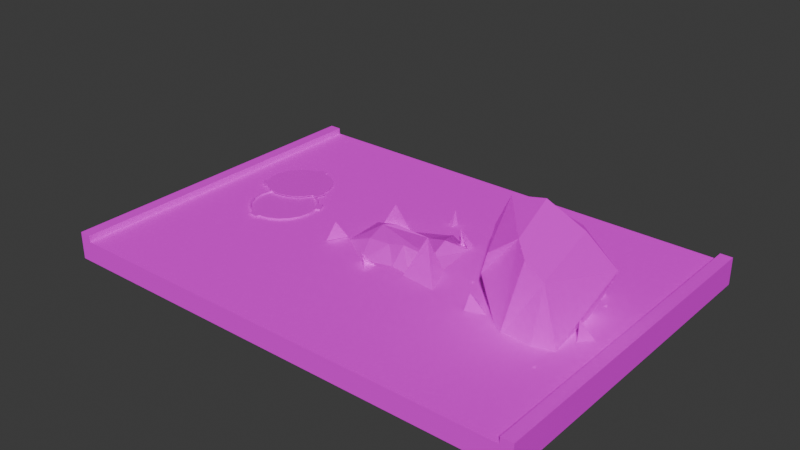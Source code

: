# Source: 4.blend  (saved by Blender 4.0.36; exported with 4.5.12 LTS)
import bpy
from mathutils import Matrix  # noqa: F401  (used for matrix-valued properties, if any)

bpy.ops.wm.read_factory_settings(use_empty=True)
scene = bpy.context.scene
scene.name = 'Scene'

# ---- collections
col_road = bpy.data.collections.new('road'); scene.collection.children.link(col_road)
col_big = bpy.data.collections.new('big'); scene.collection.children.link(col_big)
col_litle = bpy.data.collections.new('litle'); scene.collection.children.link(col_litle)

# ---- images (referenced by path relative to the original .blend; pixels are not part of the script)
import os
ASSET_DIR = os.environ.get("B2B_ASSET_DIR", "")  # directory of the original .blend (textures are referenced by path, not embedded)
HERE = os.path.dirname(os.path.abspath(__file__))  # packed textures are extracted next to this script under _unpacked/

def load_image(name, relpath, width, height, colorspace="sRGB"):
    """Load a texture the original file referenced (path relative to the .blend, or extracted next to this script)."""
    p = next((c for c in (os.path.join(HERE, relpath), os.path.join(ASSET_DIR, relpath)) if relpath and os.path.exists(c)), "")
    if p:
        img = bpy.data.images.load(p, check_existing=True)
        img.name = name
    else:  # same state as the original file: an image datablock whose file is absent (Cycles renders it pink)
        img = bpy.data.images.new(name, width, height)
        img.source = "FILE"
        img.filepath = "//" + (relpath or name)
    img.colorspace_settings.name = colorspace
    return img
img_rd1_png_001 = load_image('rd1.png.001', 'rd1.png', 1024, 1024, 'sRGB')
img_rd2_png_001 = load_image('rd2.png.001', 'rd2.png', 1024, 1024, 'sRGB')
img_rk_png = load_image('rk.png', 'rk.png', 1024, 1024, 'sRGB')
img_lk_png = load_image('lk.png', 'lk.png', 1024, 1024, 'sRGB')
img_black_png = load_image('black.png', 'black.png', 1024, 1024, 'sRGB')
img_lava_jpg = load_image('lava.jpg', 'lava.jpg', 1024, 1024, 'sRGB')

# ---- materials (node trees are filled in below, after node groups)
mat_material_001 = bpy.data.materials.new('Material.001')
mat_material_001.use_transparent_shadow = False
mat_material_001.roughness = 1.0
mat_material_004 = bpy.data.materials.new('Material.004')
mat_material_004.use_transparent_shadow = False
mat_material = bpy.data.materials.new('Material')
mat_material.use_transparent_shadow = False
mat_material_002 = bpy.data.materials.new('Material.002')
mat_material_002.use_transparent_shadow = False
mat_material_003 = bpy.data.materials.new('Material.003')
mat_material_003.use_transparent_shadow = False
mat_material_010 = bpy.data.materials.new('Material.010')
mat_material_010.use_transparent_shadow = False

# ---- material node trees
mat_material_001.use_nodes = True; mat_material_001.node_tree.nodes.clear()
_N = mat_material_001.node_tree.nodes; _L = mat_material_001.node_tree.links
n0 = _N.new('ShaderNodeBsdfPrincipled'); n0.name = 'Principled BSDF'; n0.location = (0, 300)
n0.inputs[2].default_value = 1.0
n0.inputs[3].default_value = 1.45
n0.inputs[13].default_value = 0.0
n1 = _N.new('ShaderNodeOutputMaterial'); n1.name = 'Material Output'; n1.location = (280, 300)
n2 = _N.new('ShaderNodeTexImage'); n2.name = 'Image Texture'; n2.location = (-336, 302)
n2.image = img_rd1_png_001
_L.new(n0.outputs[0], n1.inputs[0])
_L.new(n2.outputs[0], n0.inputs[0])
n1.is_active_output = True
mat_material_004.use_nodes = True; mat_material_004.node_tree.nodes.clear()
_N = mat_material_004.node_tree.nodes; _L = mat_material_004.node_tree.links
n0 = _N.new('ShaderNodeBsdfPrincipled'); n0.name = 'Principled BSDF'; n0.location = (10, 300)
n0.inputs[3].default_value = 1.45
n1 = _N.new('ShaderNodeOutputMaterial'); n1.name = 'Material Output'; n1.location = (300, 300)
n2 = _N.new('ShaderNodeTexImage'); n2.name = 'Image Texture'; n2.location = (-291, 279)
n2.image = img_rd2_png_001
_L.new(n0.outputs[0], n1.inputs[0])
_L.new(n2.outputs[0], n0.inputs[0])
n1.is_active_output = True
mat_material.use_nodes = True; mat_material.node_tree.nodes.clear()
_N = mat_material.node_tree.nodes; _L = mat_material.node_tree.links
n0 = _N.new('ShaderNodeOutputMaterial'); n0.name = 'Material Output'; n0.location = (300, 300)
n1 = _N.new('ShaderNodeBsdfPrincipled'); n1.name = 'Principled BSDF'; n1.location = (-48, 290)
n1.inputs[1].default_value = 0.7136
n1.inputs[2].default_value = 1.0
n1.inputs[3].default_value = 1.0
n2 = _N.new('ShaderNodeTexImage'); n2.name = 'Image Texture'; n2.location = (-371, 271)
n2.image = img_rk_png
_L.new(n1.outputs[0], n0.inputs[0])
_L.new(n2.outputs[0], n1.inputs[0])
n0.is_active_output = True
mat_material_002.use_nodes = True; mat_material_002.node_tree.nodes.clear()
_N = mat_material_002.node_tree.nodes; _L = mat_material_002.node_tree.links
n0 = _N.new('ShaderNodeBsdfPrincipled'); n0.name = 'Principled BSDF'; n0.location = (10, 300)
n0.inputs[3].default_value = 1.45
n1 = _N.new('ShaderNodeOutputMaterial'); n1.name = 'Material Output'; n1.location = (300, 300)
n2 = _N.new('ShaderNodeTexImage'); n2.name = 'Image Texture'; n2.location = (-296, 276)
n2.image = img_lk_png
_L.new(n0.outputs[0], n1.inputs[0])
_L.new(n2.outputs[0], n0.inputs[0])
n1.is_active_output = True
mat_material_003.use_nodes = True; mat_material_003.node_tree.nodes.clear()
_N = mat_material_003.node_tree.nodes; _L = mat_material_003.node_tree.links
n0 = _N.new('ShaderNodeBsdfPrincipled'); n0.name = 'Principled BSDF'; n0.location = (10, 300)
n0.inputs[3].default_value = 1.45
n1 = _N.new('ShaderNodeOutputMaterial'); n1.name = 'Material Output'; n1.location = (300, 300)
n2 = _N.new('ShaderNodeTexImage'); n2.name = 'Image Texture'; n2.location = (-318, 275)
n2.image = img_black_png
_L.new(n0.outputs[0], n1.inputs[0])
_L.new(n2.outputs[0], n0.inputs[0])
n1.is_active_output = True
mat_material_010.use_nodes = True; mat_material_010.node_tree.nodes.clear()
_N = mat_material_010.node_tree.nodes; _L = mat_material_010.node_tree.links
n0 = _N.new('ShaderNodeBsdfPrincipled'); n0.name = 'Principled BSDF'; n0.location = (10, 300)
n0.inputs[3].default_value = 1.45
n1 = _N.new('ShaderNodeOutputMaterial'); n1.name = 'Material Output'; n1.location = (300, 300)
n2 = _N.new('ShaderNodeTexImage'); n2.name = 'Image Texture.001'; n2.location = (-310, 271)
n2.image = img_lava_jpg
_L.new(n0.outputs[0], n1.inputs[0])
_L.new(n2.outputs[0], n0.inputs[0])
n1.is_active_output = True

# ---- world
world_world = bpy.data.worlds.new('World'); scene.world = world_world
world_world.use_nodes = True; world_world.node_tree.nodes.clear()
_N = world_world.node_tree.nodes; _L = world_world.node_tree.links
n0 = _N.new('ShaderNodeOutputWorld'); n0.name = 'World Output'; n0.location = (300, 300)
n1 = _N.new('ShaderNodeBackground'); n1.name = 'Background'; n1.location = (10, 300)
n1.inputs[0].default_value = (0.05088, 0.05088, 0.05088, 1.0)
_L.new(n1.outputs[0], n0.inputs[0])
n0.is_active_output = True
world_world.color = (0.05088, 0.05088, 0.05088)
world_world.use_sun_shadow = False
world_world.sun_shadow_jitter_overblur = 0.0

# ---- meshes
me_cube_001 = bpy.data.meshes.new('Cube.001')
me_cube_001.from_pydata([(-6.772, -0.4762, 5.0), (-6.772, 0.1429, 5.0), (6.772, -0.4762, 5.0), (6.772, 0.1429, 5.0), (-7.13, -0.4762, 5.0), (-7.13, 0.1429, 5.0), (7.13, -0.4762, 5.0), (7.13, 0.1429, 5.0), (6.772, 0.3333, 5.0), (7.13, 0.3333, 5.0), (-6.772, 0.3333, 5.0), (-7.13, 0.3333, 5.0), (-6.772, -0.4762, -5.0), (-6.772, 0.1429, -5.0), (6.772, -0.4762, -5.0), (6.772, 0.1429, -5.0), (-7.13, -0.4762, -5.0), (-7.13, 0.1429, -5.0), (7.13, -0.4762, -5.0), (7.13, 0.1429, -5.0), (6.772, 0.3333, -5.0), (7.13, 0.3333, -5.0), (-6.772, 0.3333, -5.0), (-7.13, 0.3333, -5.0)], [], [(3, 7, 6, 2), (2, 0, 1, 3), (0, 4, 5, 1), (3, 8, 9, 7), (5, 11, 10, 1), (15, 14, 18, 19), (14, 15, 13, 12), (12, 13, 17, 16), (15, 19, 21, 20), (17, 13, 22, 23), (11, 5, 17, 23), (4, 0, 12, 16), (6, 7, 19, 18), (8, 3, 15, 20), (10, 11, 23, 22), (5, 4, 16, 17), (3, 1, 13, 15), (0, 2, 14, 12), (7, 9, 21, 19), (9, 8, 20, 21), (2, 6, 18, 14), (1, 10, 22, 13)])
me_cube_001.polygons.foreach_set('material_index', [1, 1, 1, 1, 1, 1, 1, 1, 1, 1, 1, 1, 1, 1, 1, 1, 0, 1, 1, 1, 1, 1])
_uv = me_cube_001.uv_layers.new(name='UVMap')
_uv.uv.foreach_set('vector', [0.7373, 0.5107, 0.7499, 0.5107, 0.7499, 0.4672, 0.7373, 0.4672, 0.7373, 0.4672, 0.2627, 0.4672, 0.2627, 0.5107, 0.7373, 0.5107, 0.2627, 0.4672, 0.2501, 0.4672, 0.2501, 0.5107, 0.2627, 0.5107, 0.7373, 0.5107, 0.7373, 0.524, 0.7499, 0.524, 0.7499, 0.5107, 0.2501, 0.5107, 0.2501, 0.524, 0.2627, 0.524, 0.2627, 0.5107, 0.7373, 0.5107, 0.7373, 0.4672, 0.7499, 0.4672, 0.7499, 0.5107, 0.7373, 0.4672, 0.7373, 0.5107, 0.2627, 0.5107, 0.2627, 0.4672, 0.2627, 0.4672, 0.2627, 0.5107, 0.2501, 0.5107, 0.2501, 0.4672, 0.7373, 0.5107, 0.7499, 0.5107, 0.7499, 0.524, 0.7373, 0.524, 0.2501, 0.5107, 0.2627, 0.5107, 0.2627, 0.524, 0.2501, 0.524, 0.512, 0.8506, 0.5053, 0.8506, 0.5053, 0.1494, 0.512, 0.1494, 0.2501, 0.8506, 0.2627, 0.8506, 0.2627, 0.1494, 0.2501, 0.1494, 0.4836, 0.8506, 0.5053, 0.8506, 0.5053, 0.1494, 0.4836, 0.1494, 0.512, 0.8506, 0.5053, 0.8506, 0.5053, 0.1494, 0.512, 0.1494, 0.2627, 0.8506, 0.2501, 0.8506, 0.2501, 0.1494, 0.2627, 0.1494, 0.5053, 0.8506, 0.4836, 0.8506, 0.4836, 0.1494, 0.5053, 0.1494, -0.006081, 2.558, -0.006081, -0.5717, 0.9939, -0.5717, 0.9939, 2.558, 0.2627, 0.8506, 0.7373, 0.8506, 0.7373, 0.1494, 0.2627, 0.1494, 0.5053, 0.8506, 0.512, 0.8506, 0.512, 0.1494, 0.5053, 0.1494, 0.7499, 0.8506, 0.7373, 0.8506, 0.7373, 0.1494, 0.7499, 0.1494, 0.7373, 0.8506, 0.7499, 0.8506, 0.7499, 0.1494, 0.7373, 0.1494, 0.5053, 0.8506, 0.512, 0.8506, 0.512, 0.1494, 0.5053, 0.1494])
me_cube_001.materials.append(mat_material_001)
me_cube_001.materials.append(mat_material_004)
me_cube_001.update()
me_cube_001.normals_split_custom_set([tuple(v) for v in zip(*[iter([0.0, 0.0, -1.0, 0.0, 0.0, -1.0, 0.0, 0.0, -1.0, 0.0, 0.0, -1.0, 0.0, 0.0, -1.0, 0.0, 0.0, -1.0, 0.0, 0.0, -1.0, 0.0, 0.0, -1.0, 0.0, 0.0, -1.0, 0.0, 0.0, -1.0, 0.0, 0.0, -1.0, 0.0, 0.0, -1.0, 0.0, 0.0, -1.0, 0.0, 0.0, -1.0, 0.0, 0.0, -1.0, 0.0, 0.0, -1.0, 0.0, 0.0, -1.0, 0.0, 0.0, -1.0, 0.0, 0.0, -1.0, 0.0, 0.0, -1.0, 0.0, 0.0, 1.0, 0.0, 0.0, 1.0, 0.0, 0.0, 1.0, 0.0, 0.0, 1.0, 0.0, 0.0, 1.0, 0.0, 0.0, 1.0, 0.0, 0.0, 1.0, 0.0, 0.0, 1.0, 0.0, 0.0, 1.0, 0.0, 0.0, 1.0, 0.0, 0.0, 1.0, 0.0, 0.0, 1.0, 0.0, 0.0, 1.0, 0.0, 0.0, 1.0, 0.0, 0.0, 1.0, 0.0, 0.0, 1.0, 0.0, 0.0, 1.0, 0.0, 0.0, 1.0, 0.0, 0.0, 1.0, 0.0, 0.0, 1.0, 1.0, 0.0, 0.0, 1.0, 0.0, 0.0, 1.0, 0.0, 0.0, 1.0, 0.0, 0.0, 0.0, 1.0, 8.319e-08, 0.0, 1.0, 8.319e-08, 0.0, 1.0, 8.319e-08, 0.0, 1.0, 8.319e-08, -1.0, 0.0, 0.0, -1.0, 0.0, 0.0, -1.0, 0.0, 0.0, -1.0, 0.0, 0.0, 1.0, 0.0, 0.0, 1.0, 0.0, 0.0, 1.0, 0.0, 0.0, 1.0, 0.0, 0.0, 0.0, -1.0, -9.567e-08, 0.0, -1.0, -9.567e-08, 0.0, -1.0, -9.567e-08, 0.0, -1.0, -9.567e-08, 1.0, 0.0, 0.0, 1.0, 0.0, 0.0, 1.0, 0.0, 0.0, 1.0, 0.0, 0.0, 0.0, -1.0, -9.506e-08, 0.0, -1.0, -9.506e-08, 0.0, -1.0, -9.506e-08, 0.0, -1.0, -9.506e-08, 0.0, 1.0, 8.45e-08, 0.0, 1.0, 8.45e-08, 0.0, 1.0, 8.45e-08, 0.0, 1.0, 8.45e-08, -1.0, 0.0, 0.0, -1.0, 0.0, 0.0, -1.0, 0.0, 0.0, -1.0, 0.0, 0.0, 0.0, -1.0, -9.567e-08, 0.0, -1.0, -9.567e-08, 0.0, -1.0, -9.567e-08, 0.0, -1.0, -9.567e-08, 0.0, 1.0, 8.319e-08, 0.0, 1.0, 8.319e-08, 0.0, 1.0, 8.319e-08, 0.0, 1.0, 8.319e-08, -1.0, 0.0, 0.0, -1.0, 0.0, 0.0, -1.0, 0.0, 0.0, -1.0, 0.0, 0.0])] * 3)])
me_cube = bpy.data.meshes.new('Cube')
me_cube.from_pydata([(-0.7739, -0.5249, -1.04), (-0.05097, -0.5674, 0.2632), (-0.6017, 0.8129, -1.277), (-0.3253, 1.134, 0.325), (1.03, -0.9653, -1.004), (1.668, 0.06612, 1.167), (0.89, 0.9125, -1.335), (0.8445, 1.691, 0.574), (-0.7783, 0.09825, -1.223), (-0.605, -0.5541, -0.5199), (-0.6689, 0.3556, 0.3082), (-0.5211, 1.535, -0.9792), (0.1009, 1.155, -1.366), (0.4796, 1.778, 0.2024), (1.211, 1.199, -0.982), (1.089, 0.04442, -1.225), (1.277, 1.333, 0.6476), (1.393, -0.768, -0.2271), (0.2023, -0.818, -1.032), (1.162, -0.07434, 1.416), (0.3848, -0.07476, 1.363), (0.1412, 0.1652, -1.264), (0.5704, -0.815, -0.3846), (1.846, 0.3374, -0.9673), (0.4005, 1.818, -0.955), (-1.137, 0.4579, -0.9459), (-0.9687, -0.7511, -0.6998), (-0.9433, -0.9895, -1.297), (-0.1985, -0.7833, -0.8258), (-0.7091, -0.4454, -1.28), (1.047, -0.8762, -1.022), (1.303, -0.9267, -1.202), (1.331, -0.7759, -0.7832), (1.281, -0.6441, -1.132), (1.822, -0.2031, 0.7361), (2.096, -0.3311, 0.4039), (1.728, 0.1809, 0.3601), (1.702, -0.3449, 0.2799), (1.694, 0.2715, 1.939), (1.674, 0.3493, 1.81), (1.51, 0.2802, 1.929), (1.619, 0.2206, 1.799), (0.1328, -0.8894, -1.069), (0.1124, -0.8115, -1.198), (-0.0514, -0.8806, -1.079), (0.0582, -0.9402, -1.209), (1.147, -1.092, -1.593), (1.126, -1.014, -1.722), (0.9626, -1.083, -1.603), (1.072, -1.142, -1.733), (1.592, -0.7423, -0.6877), (1.571, -0.6644, -0.8169), (1.408, -0.7336, -0.6979), (1.517, -0.7931, -0.8279), (-0.7261, -0.9341, -1.185), (-0.6888, -0.8543, -1.309), (-0.8722, -0.9635, -1.294), (-0.7, -0.9905, -1.339), (-1.199, -0.3857, 0.2364), (-1.162, -0.3059, 0.1123), (-1.345, -0.4151, 0.1274), (-1.173, -0.4421, 0.08169), (-0.5551, -0.2071, 0.6707), (-0.6339, 0.2462, 0.7928), (-0.09024, -0.08929, 0.9925), (-0.6261, -0.01, 1.148)], [], [(25, 10, 3, 11), (24, 13, 7, 14), (23, 16, 5, 17), (22, 19, 1, 9), (21, 15, 4, 18), (20, 10, 1, 19), (16, 20, 19, 5), (7, 13, 20, 16), (13, 3, 10, 20), (8, 21, 18, 0), (2, 12, 21, 8), (12, 6, 15, 21), (18, 22, 9, 0), (4, 17, 22, 18), (17, 5, 19, 22), (15, 23, 17, 4), (6, 14, 23, 15), (14, 7, 16, 23), (12, 24, 14, 6), (2, 11, 24, 12), (11, 3, 13, 24), (8, 25, 11, 2), (0, 9, 25, 8), (9, 1, 10, 25), (27, 29, 28, 26), (27, 26, 29), (29, 26, 28), (27, 29, 28), (27, 28, 26), (31, 33, 32, 30), (31, 30, 33), (33, 30, 32), (31, 33, 32), (31, 32, 30), (35, 37, 36, 34), (35, 34, 37), (37, 34, 36), (35, 37, 36), (35, 36, 34), (39, 41, 40, 38), (39, 38, 41), (41, 38, 40), (39, 41, 40), (39, 40, 38), (43, 45, 44, 42), (43, 42, 45), (45, 42, 44), (43, 45, 44), (43, 44, 42), (47, 49, 48, 46), (47, 46, 49), (49, 46, 48), (47, 49, 48), (47, 48, 46), (51, 53, 52, 50), (51, 50, 53), (53, 50, 52), (51, 53, 52), (51, 52, 50), (55, 57, 56, 54), (55, 54, 57), (57, 54, 56), (55, 57, 56), (55, 56, 54), (59, 61, 60, 58), (59, 58, 61), (61, 58, 60), (59, 61, 60), (59, 60, 58), (63, 65, 64, 62), (63, 62, 65), (65, 62, 64), (63, 65, 64), (63, 64, 62)])
_uv = me_cube.uv_layers.new(name='UVMap')
_uv.uv.foreach_set('vector', [0.6285, 0.344, 0.6098, 0.6855, 0.7516, 0.6901, 0.8247, 0.335, 0.5, 0.3416, 0.5144, 0.6567, 0.5809, 0.7579, 0.6476, 0.3342, 0.6065, 0.3382, 0.788, 0.7779, 0.5571, 0.9193, 0.4051, 0.5398, 0.5309, 0.4969, 0.6387, 0.9872, 0.4177, 0.6733, 0.3168, 0.46, 0.4527, 0.6123, 0.6254, 0.5794, 0.6148, 0.3045, 0.4639, 0.3446, 0.4971, 0.9726, 0.3051, 0.6855, 0.4177, 0.6733, 0.6387, 0.9872, 0.6596, 0.9303, 0.4971, 0.5469, 0.6387, 0.5471, 0.731, 0.5853, 0.5809, 1.028, 0.5144, 1.051, 0.4971, 0.5469, 0.6596, 0.9303, 0.5144, 1.051, 0.3677, 0.876, 0.3051, 0.6641, 0.4971, 0.5469, 0.2852, 0.5941, 0.4527, 0.6123, 0.4639, 0.3446, 0.286, 0.4244, 0.3174, 0.7886, 0.4454, 0.8818, 0.4527, 0.6123, 0.2852, 0.5941, 0.4454, 0.8818, 0.5892, 0.8158, 0.6254, 0.5794, 0.4527, 0.6123, 0.4639, 0.3207, 0.5309, 0.4969, 0.3168, 0.46, 0.286, 0.3184, 0.6148, 0.3283, 0.6809, 0.5398, 0.5309, 0.4969, 0.4639, 0.3207, 0.6809, 0.5398, 0.731, 0.9193, 0.6387, 0.9872, 0.5309, 0.4969, 0.5531, 0.2681, 0.6065, 0.3382, 0.4051, 0.5398, 0.3691, 0.3283, 0.5892, 0.8158, 0.6476, 0.8937, 0.7634, 0.6592, 0.6254, 0.5794, 0.7635, 0.3342, 0.8532, 0.7579, 0.788, 0.7779, 0.6065, 0.3382, 0.4454, 0.8818, 0.5, 1.062, 0.6476, 0.8937, 0.5892, 0.8158, 0.3174, 0.7886, 0.3321, 0.9852, 0.5, 1.062, 0.4454, 0.8818, 0.3321, 0.335, 0.3677, 0.6901, 0.5144, 0.6567, 0.5, 0.3416, 0.2852, 0.5941, 0.2199, 0.692, 0.3321, 0.9852, 0.3174, 0.7886, 0.4494, 0.3184, 0.4441, 0.46, 0.6285, 0.344, 0.5629, 0.2685, 0.4441, 0.46, 0.4417, 0.6733, 0.6098, 0.6855, 0.6285, 0.344, 0.2551, 0.2484, 0.2978, 0.2531, 0.3908, 0.3767, 0.2505, 0.411, 0.3647, 0.2484, 0.4082, 0.411, 0.4639, 0.2531, 0.2978, 0.2531, 0.2505, 0.411, 0.3908, 0.3767, 0.2551, 0.2979, 0.2978, 0.446, 0.3908, 0.354, 0.2551, 0.2484, 0.3908, 0.3767, 0.2505, 0.411, 0.3762, 0.2742, 0.4277, 0.2935, 0.4037, 0.3883, 0.3854, 0.3233, 0.6645, 0.315, 0.6177, 0.3287, 0.6605, 0.3919, 0.6605, 0.2935, 0.6177, 0.3233, 0.6696, 0.3883, 0.3762, 0.2742, 0.4277, 0.2935, 0.4037, 0.3883, 0.6645, 0.2742, 0.6696, 0.3883, 0.6177, 0.3233, 0.4847, 0.7116, 0.4822, 0.6778, 0.578, 0.6996, 0.508, 0.802, 0.809, 0.7116, 0.759, 0.802, 0.7371, 0.6778, 0.4822, 0.6778, 0.508, 0.802, 0.578, 0.6996, 0.809, 0.4771, 0.7371, 0.4734, 0.7419, 0.6166, 0.4847, 0.7116, 0.578, 0.6996, 0.508, 0.802, 0.732, 1.095, 0.7221, 1.092, 0.7021, 1.127, 0.7357, 1.13, 0.6087, 1.095, 0.5945, 1.13, 0.5852, 1.092, 0.7221, 1.092, 0.7357, 1.13, 0.7021, 1.127, 0.732, 0.6624, 0.7221, 0.6274, 0.7021, 0.6436, 0.732, 1.095, 0.7021, 1.127, 0.7357, 1.13, 0.4475, 0.2754, 0.4376, 0.2724, 0.4176, 0.3078, 0.4512, 0.3105, 0.3972, 0.2754, 0.383, 0.3105, 0.3737, 0.2724, 0.4376, 0.2724, 0.4512, 0.3105, 0.4176, 0.3078, 0.4475, 0.3463, 0.4376, 0.3113, 0.4176, 0.3275, 0.4475, 0.2754, 0.4176, 0.3078, 0.4512, 0.3105, 0.6323, 0.1327, 0.6224, 0.1297, 0.6024, 0.1651, 0.636, 0.1678, 0.3603, 0.1327, 0.3461, 0.1678, 0.3369, 0.1297, 0.6224, 0.1297, 0.636, 0.1678, 0.6024, 0.1651, 0.6323, 0.2913, 0.6224, 0.2562, 0.6024, 0.2725, 0.6323, 0.1327, 0.6024, 0.1651, 0.636, 0.1678, 0.7134, 0.3792, 0.7035, 0.3762, 0.6835, 0.4116, 0.7171, 0.4143, 0.424, 0.3792, 0.4098, 0.4143, 0.4005, 0.3762, 0.7035, 0.3762, 0.7171, 0.4143, 0.6835, 0.4116, 0.7134, 0.3864, 0.7035, 0.3513, 0.6835, 0.3676, 0.7134, 0.3792, 0.6835, 0.4116, 0.7171, 0.4143, 0.3015, 0.2452, 0.2995, 0.2369, 0.2681, 0.2493, 0.2947, 0.279, 0.3894, 0.2452, 0.3748, 0.279, 0.3645, 0.2369, 0.2995, 0.2369, 0.2947, 0.279, 0.2681, 0.2493, 0.3015, 0.3347, 0.2995, 0.2976, 0.2681, 0.305, 0.3015, 0.2452, 0.2681, 0.2493, 0.2947, 0.279, 0.2154, 0.6322, 0.2133, 0.6238, 0.1819, 0.6363, 0.2086, 0.666, 0.4893, 0.6322, 0.4748, 0.666, 0.4645, 0.6238, 0.2133, 0.6238, 0.2086, 0.666, 0.1819, 0.6363, 0.2154, 0.484, 0.2133, 0.4469, 0.1819, 0.4543, 0.2154, 0.6322, 0.1819, 0.6363, 0.2086, 0.666, 0.3115, 0.8175, 0.3129, 0.9142, 0.4106, 0.8718, 0.3259, 0.7842, 0.5899, 0.8175, 0.5073, 0.7842, 0.5432, 0.9142, 0.3129, 0.9142, 0.3259, 0.7842, 0.4106, 0.8718, 0.3115, 0.8175, 0.3129, 0.9142, 0.4106, 0.8718, 0.3115, 0.6343, 0.4106, 0.543, 0.3259, 0.5109])
me_cube.materials.append(mat_material)
me_cube.update()
me_circle_001 = bpy.data.meshes.new('Circle.001')
me_circle_001.from_pydata([(0.0, 1.0, 0.0), (-0.309, 0.9511, 0.0), (-0.5878, 0.809, 0.0), (-0.809, 0.5878, 0.0), (-0.9511, 0.309, 0.0), (-1.0, 0.0, 0.0), (-0.9511, -0.309, 0.0), (-0.809, -0.5878, 0.0), (-0.5878, -0.809, 0.0), (-0.309, -0.9511, 0.0), (0.0, -1.0, 0.0), (0.309, -0.9511, 0.0), (0.5878, -0.809, 0.0), (0.809, -0.5878, 0.0), (0.9511, -0.309, 0.0), (1.0, 0.0, 0.0), (0.9511, 0.309, 0.0), (0.809, 0.5878, 0.0), (0.5878, 0.809, 0.0), (0.309, 0.9511, 0.0), (0.9511, 0.309, 0.0), (0.809, 0.5878, 0.0), (1.064, 0.3759, 0.0), (0.9216, 0.6546, 0.0), (-0.3304, -1.055, 0.0), (-0.02139, -1.104, 0.0), (-0.6813, 0.8933, 0.0), (-0.9025, 0.6721, 0.0), (0.03815, 2.057, -0.02946), (-0.2253, 2.226, -0.03473), (-0.528, 2.305, -0.0372), (-0.8403, 2.287, -0.03663), (-1.132, 2.173, -0.03307), (-1.374, 1.975, -0.02688), (-1.542, 1.711, -0.01866), (-1.622, 1.409, -0.009217), (-1.603, 1.097, 0.0005288), (-1.489, 0.8055, 0.009622), (-1.291, 0.5637, 0.01717), (-1.028, 0.3949, 0.02244), (-0.7249, 0.3158, 0.02491), (-0.4126, 0.3341, 0.02434), (-0.1212, 0.448, 0.02078), (0.1208, 0.6462, 0.01459), (0.2896, 0.9095, 0.006373), (0.3687, 1.212, -0.003073), (0.3504, 1.524, -0.01282), (0.2365, 1.816, -0.02191), (0.2896, 0.9095, 0.006373), (0.3687, 1.212, -0.003073), (0.4181, 0.8847, 0.007149), (0.4972, 1.187, -0.002296), (-1.574, 0.7423, 0.01159), (-1.376, 0.5005, 0.01914), (-0.5418, 2.43, -0.0411), (-0.8541, 2.412, -0.04053), (-9.771e-10, 0.9454, 0.0), (-0.2921, 0.8991, 0.0), (-0.5557, 0.7648, 0.0), (-0.7648, 0.5557, 0.0), (-0.8991, 0.2921, 0.0), (-0.9454, -3.257e-10, 0.0), (-0.8991, -0.2921, 0.0), (-0.7648, -0.5557, 0.0), (-0.5557, -0.7648, 0.0), (-0.2921, -0.8991, 0.0), (-9.771e-10, -0.9454, 0.0), (0.2921, -0.8991, 0.0), (0.5557, -0.7648, 0.0), (0.7648, -0.5557, 0.0), (0.8991, -0.2921, 0.0), (0.9454, -3.257e-10, 0.0), (0.8991, 0.2921, 0.0), (0.7648, 0.5557, 0.0), (0.5557, 0.7648, 0.0), (0.2921, 0.8991, 0.0), (0.0, 1.0, -0.0497), (-0.309, 0.9511, -0.0497), (-0.5878, 0.809, -0.0497), (-0.809, 0.5878, -0.0497), (-0.9511, 0.309, -0.0497), (-1.0, 0.0, -0.0497), (-0.9511, -0.309, -0.0497), (-0.809, -0.5878, -0.0497), (-0.5878, -0.809, -0.0497), (-0.309, -0.9511, -0.0497), (0.0, -1.0, -0.0497), (0.309, -0.9511, -0.0497), (0.5878, -0.809, -0.0497), (0.809, -0.5878, -0.0497), (0.9511, -0.309, -0.0497), (1.0, 0.0, -0.0497), (0.9511, 0.309, -0.0497), (0.809, 0.5878, -0.0497), (0.5878, 0.809, -0.0497), (0.309, 0.9511, -0.0497), (0.9511, 0.309, -0.0497), (0.809, 0.5878, -0.0497), (1.064, 0.3759, -0.0497), (0.9216, 0.6546, -0.0497), (-0.3304, -1.055, -0.0497), (-0.02139, -1.104, -0.0497), (-0.6813, 0.8933, -0.0497), (-0.9025, 0.6721, -0.0497), (-9.771e-10, 0.9454, -0.0497), (-0.2921, 0.8991, -0.0497), (-0.5557, 0.7648, -0.0497), (-0.7648, 0.5557, -0.0497), (-0.8991, 0.2921, -0.0497), (-0.9454, -3.257e-10, -0.0497), (-0.8991, -0.2921, -0.0497), (-0.7648, -0.5557, -0.0497), (-0.5557, -0.7648, -0.0497), (-0.2921, -0.8991, -0.0497), (-9.771e-10, -0.9454, -0.0497), (0.2921, -0.8991, -0.0497), (0.5557, -0.7648, -0.0497), (0.7648, -0.5557, -0.0497), (0.8991, -0.2921, -0.0497), (0.9454, -3.257e-10, -0.0497), (0.8991, 0.2921, -0.0497), (0.7648, 0.5557, -0.0497), (0.5557, 0.7648, -0.0497), (0.2921, 0.8991, -0.0497), (0.03815, 2.057, -0.0469), (-0.2253, 2.226, -0.05217), (-0.528, 2.305, -0.05464), (-0.8403, 2.286, -0.05407), (-1.132, 2.172, -0.05052), (-1.374, 1.974, -0.04433), (-1.542, 1.711, -0.03611), (-1.622, 1.408, -0.02666), (-1.603, 1.096, -0.01691), (-1.489, 0.8049, -0.007821), (-1.291, 0.5631, -0.0002717), (-1.028, 0.3944, 0.004995), (-0.7249, 0.3153, 0.007465), (-0.4126, 0.3336, 0.006894), (-0.1212, 0.4474, 0.00334), (0.1208, 0.6457, -0.00285), (0.2896, 0.909, -0.01107), (0.3687, 1.212, -0.02052), (0.3504, 1.524, -0.03026), (0.2365, 1.815, -0.03935), (0.2896, 0.909, -0.01107), (0.3687, 1.212, -0.02052), (0.4181, 0.8841, -0.01029), (0.4972, 1.187, -0.01974), (-1.574, 0.7418, -0.00585), (-1.376, 0.5, 0.0017), (-0.5418, 2.43, -0.05855), (-0.8541, 2.411, -0.05798)], [], [(17, 21, 20, 16), (21, 23, 22, 20), (10, 25, 24, 9), (3, 27, 26, 2), (45, 49, 48, 44), (49, 51, 50, 48), (38, 53, 52, 37), (31, 55, 54, 30), (29, 28, 47, 46, 45, 44, 43, 42, 41, 40, 39, 38, 37, 36, 35, 34, 33, 32, 31, 30), (14, 70, 69, 13), (7, 63, 62, 6), (15, 71, 70, 14), (8, 64, 63, 7), (1, 57, 56, 0), (16, 72, 71, 15), (9, 65, 64, 8), (2, 58, 57, 1), (16, 72, 73, 17), (9, 65, 66, 10), (2, 58, 59, 3), (18, 74, 73, 17), (11, 67, 66, 10), (4, 60, 59, 3), (19, 75, 74, 18), (12, 68, 67, 11), (5, 61, 60, 4), (0, 56, 75, 19), (13, 69, 68, 12), (6, 62, 61, 5), (93, 92, 96, 97), (97, 96, 98, 99), (86, 85, 100, 101), (79, 78, 102, 103), (90, 89, 117, 118), (83, 82, 110, 111), (91, 90, 118, 119), (84, 83, 111, 112), (77, 76, 104, 105), (92, 91, 119, 120), (85, 84, 112, 113), (78, 77, 105, 106), (92, 93, 121, 120), (85, 86, 114, 113), (78, 79, 107, 106), (94, 93, 121, 122), (87, 86, 114, 115), (80, 79, 107, 108), (95, 94, 122, 123), (88, 87, 115, 116), (81, 80, 108, 109), (76, 95, 123, 104), (89, 88, 116, 117), (82, 81, 109, 110), (60, 61, 109, 108), (2, 1, 77, 78), (25, 10, 86, 101), (74, 75, 123, 122), (16, 15, 91, 92), (61, 62, 110, 109), (26, 27, 103, 102), (75, 56, 104, 123), (62, 63, 111, 110), (4, 3, 79, 80), (2, 26, 102, 78), (18, 17, 93, 94), (63, 64, 112, 111), (5, 4, 80, 81), (27, 3, 79, 103), (19, 18, 94, 95), (64, 65, 113, 112), (6, 5, 81, 82), (0, 19, 95, 76), (66, 65, 113, 114), (7, 6, 82, 83), (66, 67, 115, 114), (8, 7, 83, 84), (16, 20, 96, 92), (67, 68, 116, 115), (9, 8, 84, 85), (21, 17, 93, 97), (68, 69, 117, 116), (22, 23, 99, 98), (69, 70, 118, 117), (11, 10, 86, 87), (56, 57, 105, 104), (20, 22, 98, 96), (70, 71, 119, 118), (12, 11, 87, 88), (57, 58, 106, 105), (23, 21, 97, 99), (71, 72, 120, 119), (13, 12, 88, 89), (59, 58, 106, 107), (24, 25, 101, 100), (73, 72, 120, 121), (14, 13, 89, 90), (59, 60, 108, 107), (1, 0, 76, 77), (9, 24, 100, 85), (73, 74, 122, 121), (15, 14, 90, 91), (105, 106, 107, 108, 109, 110, 111, 112, 113, 114, 115, 116, 117, 118, 119, 120, 121, 122, 123, 104), (141, 140, 144, 145), (145, 144, 146, 147), (134, 133, 148, 149), (127, 126, 150, 151), (125, 126, 127, 128, 129, 130, 131, 132, 133, 134, 135, 136, 137, 138, 139, 140, 141, 142, 143, 124), (50, 51, 147, 146), (38, 39, 135, 134), (48, 50, 146, 144), (39, 40, 136, 135), (51, 49, 145, 147), (40, 41, 137, 136), (52, 53, 149, 148), (41, 42, 138, 137), (28, 29, 125, 124), (37, 52, 148, 133), (42, 43, 139, 138), (29, 30, 126, 125), (53, 38, 134, 149), (43, 44, 140, 139), (54, 55, 151, 150), (31, 32, 128, 127), (30, 54, 150, 126), (45, 46, 142, 141), (32, 33, 129, 128), (55, 31, 127, 151), (46, 47, 143, 142), (33, 34, 130, 129), (47, 28, 124, 143), (34, 35, 131, 130), (35, 36, 132, 131), (44, 48, 144, 140), (36, 37, 133, 132), (49, 45, 141, 145)])
me_circle_001.polygons.foreach_set('material_index', [0, 0, 0, 0, 0, 0, 0, 0, 0, 0, 0, 0, 0, 0, 0, 0, 0, 0, 0, 0, 0, 0, 0, 0, 0, 0, 0, 0, 0, 0, 0, 0, 0, 0, 0, 0, 0, 0, 0, 0, 0, 0, 0, 0, 0, 0, 0, 0, 0, 0, 0, 0, 0, 0, 0, 0, 0, 0, 0, 0, 0, 0, 0, 0, 0, 0, 0, 0, 0, 0, 0, 0, 0, 0, 0, 0, 0, 0, 0, 0, 0, 0, 0, 0, 0, 0, 0, 0, 0, 0, 0, 0, 0, 0, 0, 0, 0, 0, 0, 0, 0, 1, 0, 0, 0, 0, 0, 0, 0, 0, 0, 0, 0, 0, 0, 0, 0, 0, 0, 0, 0, 0, 0, 0, 0, 0, 0, 0, 0, 0, 0, 0, 0, 0, 0])
_uv = me_circle_001.uv_layers.new(name='UVMap')
_uv.uv.foreach_set('vector', [0.8805, 0.7352, 0.8805, 0.7352, 0.9481, 0.6026, 0.9481, 0.6026, 0.8805, 0.7352, 0.9341, 0.7669, 1.002, 0.6344, 0.9481, 0.6026, 0.496, -0.01964, 0.4858, -0.06888, 0.3389, -0.04561, 0.3491, 0.003628, 0.1114, 0.7352, 0.06691, 0.7753, 0.1721, 0.8804, 0.2165, 0.8403, 0.8853, 0.7782, 0.8853, 0.7782, 0.9528, 0.6457, 0.9528, 0.6457, 0.8853, 0.7782, 0.8983, 0.7838, 0.9656, 0.6558, 0.9528, 0.6457, 0.5007, 0.02343, 0.4941, 0.00859, 0.3522, 0.03005, 0.3538, 0.0467, 0.1161, 0.7782, 0.1029, 0.7948, 0.2076, 0.8995, 0.2212, 0.8834, 0.3538, 0.9509, 0.5007, 0.9742, 0.6476, 0.9509, 0.7801, 0.8834, 0.8853, 0.7782, 0.9528, 0.6457, 0.9761, 0.4988, 0.9528, 0.3519, 0.8853, 0.2194, 0.7801, 0.1142, 0.6476, 0.0467, 0.5007, 0.02343, 0.3538, 0.0467, 0.2212, 0.1142, 0.1161, 0.2194, 0.04856, 0.3519, 0.02529, 0.4988, 0.04856, 0.6457, 0.1161, 0.7782, 0.2212, 0.8834, 0.9481, 0.3088, 0.9234, 0.3169, 0.8595, 0.1916, 0.8805, 0.1763, 0.1114, 0.1763, 0.1324, 0.1916, 0.06854, 0.3169, 0.04384, 0.3088, 0.9713, 0.4557, 0.9454, 0.4557, 0.9234, 0.3169, 0.9481, 0.3088, 0.2165, 0.07115, 0.2318, 0.09217, 0.1324, 0.1916, 0.1114, 0.1763, 0.3491, 0.9079, 0.3571, 0.8832, 0.496, 0.9051, 0.496, 0.9311, 0.9481, 0.6026, 0.9234, 0.5946, 0.9454, 0.4557, 0.9713, 0.4557, 0.3491, 0.003628, 0.3571, 0.02833, 0.2318, 0.09217, 0.2165, 0.07115, 0.2165, 0.8403, 0.2318, 0.8193, 0.3571, 0.8832, 0.3491, 0.9079, 0.9481, 0.6026, 0.9234, 0.5946, 0.8595, 0.7199, 0.8805, 0.7352, 0.3491, 0.003628, 0.3571, 0.02833, 0.496, 0.006336, 0.496, -0.01964, 0.2165, 0.8403, 0.2318, 0.8193, 0.1324, 0.7199, 0.1114, 0.7352, 0.7754, 0.8403, 0.7601, 0.8193, 0.8595, 0.7199, 0.8805, 0.7352, 0.6429, 0.003628, 0.6348, 0.02833, 0.496, 0.006336, 0.496, -0.01964, 0.04384, 0.6026, 0.06854, 0.5946, 0.1324, 0.7199, 0.1114, 0.7352, 0.6429, 0.9079, 0.6348, 0.8832, 0.7601, 0.8193, 0.7754, 0.8403, 0.7754, 0.07115, 0.7601, 0.09217, 0.6348, 0.02833, 0.6429, 0.003628, 0.02057, 0.4557, 0.04655, 0.4557, 0.06854, 0.5946, 0.04384, 0.6026, 0.496, 0.9311, 0.496, 0.9051, 0.6348, 0.8832, 0.6429, 0.9079, 0.8805, 0.1763, 0.8595, 0.1916, 0.7601, 0.09217, 0.7754, 0.07115, 0.04384, 0.3088, 0.06854, 0.3169, 0.04655, 0.4557, 0.02057, 0.4557, 0.0, 0.0, 0.0, 0.0, 0.0, 0.0, 0.0, 0.0, 0.0, 0.0, 0.0, 0.0, 0.0, 0.0, 0.0, 0.0, 0.0, 0.0, 0.0, 0.0, 0.0, 0.0, 0.0, 0.0, 0.1114, 0.7352, 0.2165, 0.8403, 0.1721, 0.8804, 0.06691, 0.7753, 0.0, 0.0, 0.0, 0.0, 0.0, 0.0, 0.0, 0.0, 0.0, 0.0, 0.0, 0.0, 0.0, 0.0, 0.0, 0.0, 0.0, 0.0, 0.0, 0.0, 0.0, 0.0, 0.0, 0.0, 0.0, 0.0, 0.0, 0.0, 0.0, 0.0, 0.0, 0.0, 0.0, 0.0, 0.0, 0.0, 0.0, 0.0, 0.0, 0.0, 0.0, 0.0, 0.0, 0.0, 0.0, 0.0, 0.0, 0.0, 0.0, 0.0, 0.0, 0.0, 0.0, 0.0, 0.0, 0.0, 0.0, 0.0, 0.0, 0.0, 0.0, 0.0, 0.0, 0.0, 0.0, 0.0, 0.0, 0.0, 0.0, 0.0, 0.0, 0.0, 0.0, 0.0, 0.0, 0.0, 0.0, 0.0, 0.0, 0.0, 0.0, 0.0, 0.0, 0.0, 0.0, 0.0, 0.0, 0.0, 0.0, 0.0, 0.0, 0.0, 0.0, 0.0, 0.0, 0.0, 0.0, 0.0, 0.0, 0.0, 0.0, 0.0, 0.0, 0.0, 0.0, 0.0, 0.0, 0.0, 0.0, 0.0, 0.0, 0.0, 0.0, 0.0, 0.0, 0.0, 0.0, 0.0, 0.0, 0.0, 0.0, 0.0, 0.0, 0.0, 0.0, 0.0, 0.0, 0.0, 0.0, 0.0, 0.0, 0.0, 0.0, 0.0, 0.0, 0.0, 0.0, 0.0, 0.0, 0.0, 0.0, 0.0, 0.0, 0.0, 0.0, 0.0, 0.0, 0.0, 0.0, 0.0, 0.0, 0.0, 0.0, 0.0, 0.0, 0.0, 0.0, 0.0, 0.0, 0.0, 0.5946, 0.5063, 0.4557, 0.5063, 0.4557, 0.4826, 0.5946, 0.4826, 0.2165, 0.5063, 0.3491, 0.5063, 0.3491, 0.4826, 0.2165, 0.4826, 0.0, 0.0, 0.0, 0.0, 0.0, 0.0, 0.0, 0.0, 0.0, 0.0, 0.0, 0.0, 0.0, 0.0, 0.0, 0.0, 0.6026, 0.5063, 0.4557, 0.5063, 0.4557, 0.4826, 0.6026, 0.4826, 0.4557, 0.5063, 0.3169, 0.5063, 0.3169, 0.4826, 0.4557, 0.4826, 0.1721, 0.5063, 0.06691, 0.5063, 0.06691, 0.4826, 0.1721, 0.4826, 0.0, 0.0, 0.0, 0.0, 0.0, 0.0, 0.0, 0.0, 0.3169, 0.5063, 0.1916, 0.5063, 0.1916, 0.4826, 0.3169, 0.4826, 0.6026, 0.5063, 0.7352, 0.5063, 0.7352, 0.4826, 0.6026, 0.4826, 0.2165, 0.5063, 0.1721, 0.5063, 0.1721, 0.4826, 0.2165, 0.4826, 0.7754, 0.5063, 0.8805, 0.5063, 0.8805, 0.4826, 0.7754, 0.4826, 0.1324, 0.5063, 0.2318, 0.5063, 0.2318, 0.4826, 0.1324, 0.4826, 0.0, 0.0, 0.0, 0.0, 0.0, 0.0, 0.0, 0.0, 0.06691, 0.5063, 0.1114, 0.5063, 0.1114, 0.4826, 0.06691, 0.4826, 0.6429, 0.5063, 0.7754, 0.5063, 0.7754, 0.4826, 0.6429, 0.4826, 0.2318, 0.5063, 0.3571, 0.5063, 0.3571, 0.4826, 0.2318, 0.4826, 0.0, 0.0, 0.0, 0.0, 0.0, 0.0, 0.0, 0.0, 0.496, 0.5063, 0.6429, 0.5063, 0.6429, 0.4826, 0.496, 0.4826, 0.496, 0.5063, 0.3571, 0.5063, 0.3571, 0.4826, 0.496, 0.4826, 0.0, 0.0, 0.0, 0.0, 0.0, 0.0, 0.0, 0.0, 0.496, 0.5063, 0.6348, 0.5063, 0.6348, 0.4826, 0.496, 0.4826, 0.0, 0.0, 0.0, 0.0, 0.0, 0.0, 0.0, 0.0, 0.0, 0.0, 0.0, 0.0, 0.0, 0.0, 0.0, 0.0, 0.6348, 0.5063, 0.7601, 0.5063, 0.7601, 0.4826, 0.6348, 0.4826, 0.0, 0.0, 0.0, 0.0, 0.0, 0.0, 0.0, 0.0, 0.8805, 0.7352, 0.8805, 0.7352, 0.8805, 0.7352, 0.8805, 0.7352, 0.7601, 0.5063, 0.8595, 0.5063, 0.8595, 0.4826, 0.7601, 0.4826, 0.6344, 0.5063, 0.7669, 0.5063, 0.7669, 0.4826, 0.6344, 0.4826, 0.1916, 0.5063, 0.3169, 0.5063, 0.3169, 0.4826, 0.1916, 0.4826, 0.0, 0.0, 0.0, 0.0, 0.0, 0.0, 0.0, 0.0, 0.0, 0.0, 0.0, 0.0, 0.0, 0.0, 0.0, 0.0, 0.0, 0.0, 0.0, 0.0, 0.0, 0.0, 0.0, 0.0, 0.3169, 0.5063, 0.4557, 0.5063, 0.4557, 0.4826, 0.3169, 0.4826, 0.0, 0.0, 0.0, 0.0, 0.0, 0.0, 0.0, 0.0, 0.0, 0.0, 0.0, 0.0, 0.0, 0.0, 0.0, 0.0, 0.9341, 0.5063, 0.8805, 0.5063, 0.8805, 0.4826, 0.9341, 0.4826, 0.0, 0.0, 0.0, 0.0, 0.0, 0.0, 0.0, 0.0, 0.0, 0.0, 0.0, 0.0, 0.0, 0.0, 0.0, 0.0, 0.0, 0.0, 0.0, 0.0, 0.0, 0.0, 0.0, 0.0, 0.0, 0.0, 0.0, 0.0, 0.0, 0.0, 0.0, 0.0, 0.0, 0.0, 0.0, 0.0, 0.0, 0.0, 0.0, 0.0, 0.0, 0.0, 0.0, 0.0, 0.0, 0.0, 0.0, 0.0, 0.0, 0.0, 0.0, 0.0, 0.0, 0.0, 0.0, 0.0, 0.3491, 0.5063, 0.496, 0.5063, 0.496, 0.4826, 0.3491, 0.4826, 0.0, 0.0, 0.0, 0.0, 0.0, 0.0, 0.0, 0.0, 0.0, 0.0, 0.0, 0.0, 0.0, 0.0, 0.0, 0.0, 0.0, 0.0, 0.0, 0.0, 0.0, 0.0, 0.0, 0.0, 0.4191, 0.9473, 0.3208, 0.8972, 0.2428, 0.8192, 0.1927, 0.7209, 0.1754, 0.612, 0.1927, 0.5031, 0.2428, 0.4048, 0.3208, 0.3268, 0.4191, 0.2767, 0.528, 0.2594, 0.6369, 0.2767, 0.7352, 0.3268, 0.8132, 0.4048, 0.8633, 0.5031, 0.8806, 0.612, 0.8633, 0.7209, 0.8132, 0.8192, 0.7352, 0.8972, 0.6369, 0.9473, 0.528, 0.9646, 0.8393, 0.7466, 0.9068, 0.6141, 0.9068, 0.6141, 0.8393, 0.7466, 0.8393, 0.7466, 0.9068, 0.6141, 0.9603, 0.6459, 0.8928, 0.7784, 0.4547, -0.008176, 0.3078, 0.01509, 0.2976, -0.03415, 0.4445, -0.05741, 0.0701, 0.7466, 0.1753, 0.8518, 0.1308, 0.8919, 0.02565, 0.7867, 0.3078, 0.9193, 0.1753, 0.8518, 0.0701, 0.7466, 0.002578, 0.6141, -0.02069, 0.4672, 0.002578, 0.3203, 0.0701, 0.1878, 0.1753, 0.08261, 0.3078, 0.01509, 0.4547, -0.008176, 0.6016, 0.01509, 0.7341, 0.08261, 0.8393, 0.1878, 0.9068, 0.3203, 0.9301, 0.4672, 0.9068, 0.6141, 0.8393, 0.7466, 0.7341, 0.8518, 0.6016, 0.9193, 0.4547, 0.9426, 0.6459, 0.5041, 0.7784, 0.5041, 0.7784, 0.4959, 0.6459, 0.4959, 0.4547, 0.5041, 0.6016, 0.5041, 0.6016, 0.4959, 0.4547, 0.4959, 0.9068, 0.5041, 0.9603, 0.5041, 0.9603, 0.4959, 0.9068, 0.4959, 0.6016, 0.5041, 0.7341, 0.5041, 0.7341, 0.4959, 0.6016, 0.4959, 0.8928, 0.5041, 0.8393, 0.5041, 0.8393, 0.4959, 0.8928, 0.4959, 0.7341, 0.5041, 0.8393, 0.5041, 0.8393, 0.4959, 0.7341, 0.4959, 0.2976, 0.5041, 0.4445, 0.5041, 0.4445, 0.4959, 0.2976, 0.4959, 0.1878, 0.5041, 0.3203, 0.5041, 0.3203, 0.4959, 0.1878, 0.4959, 0.4547, 0.5041, 0.3078, 0.5041, 0.3078, 0.4959, 0.4547, 0.4959, 0.01509, 0.5041, -0.03415, 0.5041, -0.03415, 0.4959, 0.01509, 0.4959, 0.3203, 0.5041, 0.4672, 0.5041, 0.4672, 0.4959, 0.3203, 0.4959, 0.3078, 0.5041, 0.1753, 0.5041, 0.1753, 0.4959, 0.3078, 0.4959, -0.05741, 0.5041, -0.008176, 0.5041, -0.008176, 0.4959, -0.05741, 0.4959, 0.4672, 0.5041, 0.6141, 0.5041, 0.6141, 0.4959, 0.4672, 0.4959, 0.1308, 0.5041, 0.02565, 0.5041, 0.02565, 0.4959, 0.1308, 0.4959, 0.7466, 0.5041, 0.6141, 0.5041, 0.6141, 0.4959, 0.7466, 0.4959, 0.1753, 0.5041, 0.1308, 0.5041, 0.1308, 0.4959, 0.1753, 0.4959, 0.8393, 0.5041, 0.7341, 0.5041, 0.7341, 0.4959, 0.8393, 0.4959, 0.6141, 0.5041, 0.4672, 0.5041, 0.4672, 0.4959, 0.6141, 0.4959, 0.02565, 0.5041, 0.0701, 0.5041, 0.0701, 0.4959, 0.02565, 0.4959, 0.7341, 0.5041, 0.6016, 0.5041, 0.6016, 0.4959, 0.7341, 0.4959, 0.4672, 0.5041, 0.3203, 0.5041, 0.3203, 0.4959, 0.4672, 0.4959, 0.6016, 0.5041, 0.4547, 0.5041, 0.4547, 0.4959, 0.6016, 0.4959, 0.3203, 0.5041, 0.1878, 0.5041, 0.1878, 0.4959, 0.3203, 0.4959, 0.0701, 0.5041, 0.1753, 0.5041, 0.1753, 0.4959, 0.0701, 0.4959, 0.9068, 0.6141, 0.9068, 0.6141, 0.9068, 0.6141, 0.9068, 0.6141, 0.1753, 0.5041, 0.3078, 0.5041, 0.3078, 0.4959, 0.1753, 0.4959, 0.8393, 0.7466, 0.8393, 0.7466, 0.8393, 0.7466, 0.8393, 0.7466])
me_circle_001.materials.append(mat_material_002)
me_circle_001.materials.append(mat_material_003)
me_circle_001.update()
me_circle_003 = bpy.data.meshes.new('Circle.003')
me_circle_003.from_pydata([(0.2707, 1.825, -0.2363), (-0.7514, 1.199, -0.2115), (-1.817, 1.003, -0.208), (-1.712, -0.3249, -0.2022), (-0.677, -1.016, -0.1983), (0.182, -0.7262, -0.1931), (0.8042, -0.8026, -0.1997), (1.35, -0.1222, -0.2017), (1.191, 1.312, -0.2084), (0.12, 0.8854, -0.01728), (-0.8773, 0.7117, 0.1444), (-1.165, 0.4785, 0.1399), (-1.017, -0.2332, 0.0578), (-0.3815, -0.188, 0.07194), (0.1849, -0.2698, 0.2633), (0.5907, -0.4366, 0.06146), (0.9294, -0.04226, 0.04667), (0.775, 0.7397, 0.1985), (-0.1788, 2.186, -0.1899), (0.03404, 2.275, -0.1899), (0.008312, 2.055, -0.1899), (-0.06419, 2.312, 0.2418), (-1.223, 1.089, 0.4954), (-1.223, 1.481, -0.182), (-1.606, 1.044, -0.1795), (-0.765, 1.17, -0.1841), (-1.96, -0.5532, 0.3618), (-2.186, -0.3931, -0.1717), (-2.083, -0.8134, -0.1577), (-1.801, -0.2459, -0.1617), (-0.1853, -0.9634, -0.1792), (-0.4438, -1.193, 0.1999), (-0.1912, -1.392, -0.1826), (-0.6527, -0.997, -0.1922), (0.685, -0.8996, -0.1845), (1.353, -0.05809, -0.1845), (1.743, -1.013, -0.1845), (0.8682, -0.1265, 0.6672), (0.8585, 1.323, -0.2145), (1.16, 1.247, -0.2089), (0.9807, 1.15, 0.4551), (1.122, 1.525, -0.1623)], [], [(2, 1, 10, 11), (0, 8, 17, 9), (6, 5, 14, 15), (3, 2, 11, 12), (7, 6, 15, 16), (4, 3, 12, 13), (1, 0, 9, 10), (8, 7, 16, 17), (5, 4, 13, 14), (10, 9, 17, 16, 15, 14, 13, 12, 11), (19, 21, 18), (20, 21, 19), (20, 18, 21), (23, 25, 22), (24, 25, 23), (24, 22, 25), (27, 29, 26), (28, 29, 27), (28, 26, 29), (31, 33, 30), (32, 33, 31), (32, 30, 33), (35, 37, 34), (36, 37, 35), (36, 34, 37), (39, 41, 38), (40, 41, 39), (40, 38, 41)])
me_circle_003.polygons.foreach_set('material_index', [0, 0, 0, 0, 0, 0, 0, 0, 0, 0, 1, 1, 1, 1, 1, 1, 1, 1, 1, 1, 1, 1, 1, 1, 1, 1, 1, 1])
_uv = me_circle_003.uv_layers.new(name='UVMap')
_uv.uv.foreach_set('vector', [-0.5784, 0.9514, 0.121, 1.08, 0.03838, 0.7605, -0.1502, 0.6075, 0.7917, 1.491, 1.396, 1.154, 1.123, 0.7789, 0.6928, 0.8745, 1.142, -0.2333, 0.7335, -0.1831, 0.7354, 0.1164, 1.002, 0.006913, -0.5092, 0.08024, -0.5784, 0.9514, -0.1502, 0.6075, -0.05303, 0.1404, 1.5, 0.2133, 1.142, -0.2333, 1.002, 0.006913, 1.224, 0.2657, 0.1698, -0.3731, -0.5092, 0.08024, -0.05303, 0.1404, 0.3638, 0.1701, 0.121, 1.08, 0.7917, 1.491, 0.6928, 0.8745, 0.03838, 0.7605, 1.396, 1.154, 1.5, 0.2133, 1.224, 0.2657, 1.123, 0.7789, 0.7335, -0.1831, 0.1698, -0.3731, 0.3638, 0.1701, 0.7354, 0.1164, 0.03838, 0.7605, 0.6928, 0.8745, 1.123, 0.7789, 1.224, 0.2657, 1.002, 0.006913, 0.7354, 0.1164, 0.3638, 0.1701, -0.05303, 0.1404, -0.1502, 0.6075, 0.5322, 0.3628, 0.3952, 0.6179, 0.2353, 0.3628, 0.1841, 0.3628, 0.5431, 0.6179, 0.4909, 0.3628, 0.4686, 0.2194, 0.2939, 0.4022, 0.4009, 0.5784, 0.5322, 0.3628, 0.3952, 0.6179, 0.2353, 0.3628, 0.1841, 0.3628, 0.5431, 0.6179, 0.4909, 0.3628, 0.4686, 0.2194, 0.2939, 0.4022, 0.4009, 0.5784, 0.5322, 0.3628, 0.3952, 0.6179, 0.2353, 0.3628, 0.1841, 0.3628, 0.5431, 0.6179, 0.4909, 0.3628, 0.4686, 0.2194, 0.2939, 0.4022, 0.4009, 0.5784, 0.5322, 0.3628, 0.3952, 0.6179, 0.2353, 0.3628, 0.1841, 0.3628, 0.5431, 0.6179, 0.4909, 0.3628, 0.4686, 0.2194, 0.2939, 0.4022, 0.4009, 0.5784, 0.5322, 0.3628, 0.3952, 0.6179, 0.2353, 0.3628, 0.1841, 0.3628, 0.5431, 0.6179, 0.4909, 0.3628, 0.4686, 0.2194, 0.2939, 0.4022, 0.4009, 0.5784, 0.5322, 0.3628, 0.3952, 0.6179, 0.2353, 0.3628, 0.1841, 0.3628, 0.5431, 0.6179, 0.4909, 0.3628, 0.4686, 0.2194, 0.2939, 0.4022, 0.4009, 0.5784])
me_circle_003.materials.append(mat_material_010)
me_circle_003.materials.append(mat_material)
me_circle_003.update()

# ---- objects
ob_cube = bpy.data.objects.new('Cube', me_cube_001)
ob_cube_001 = bpy.data.objects.new('Cube.001', me_cube)
ob_luck = bpy.data.objects.new('luck', me_circle_001)
ob_lava = bpy.data.objects.new('lava', me_circle_003)

# ---- transforms, parenting, visibility, modifiers, constraints
ob_cube.location = (0.0, 0.0, 0.0)
ob_cube.rotation_euler = (1.571, -0.0, 0.0)
ob_cube_001.location = (3.879, -0.1269, 0.5913)
ob_cube_001.rotation_euler = (1.939, 2.072e-16, 3.02e-16)
ob_cube_001.scale = (1.175, 1.175, 1.175)
ob_luck.location = (-4.363, 0.0, 0.1993)
ob_lava.location = (0.2194, -0.0704, 0.328)

# ---- collection membership
col_road.objects.link(ob_cube)
col_big.objects.link(ob_cube_001)
col_litle.objects.link(ob_luck)
col_litle.objects.link(ob_lava)

# ---- scene / render settings (as saved in the file)
scene.frame_start = 1; scene.frame_end = 250; scene.frame_set(0)
scene.render.engine = 'BLENDER_EEVEE_NEXT'
scene.cycles.sampling_pattern = 'TABULATED_SOBOL'
bpy.context.view_layer.update()

# ---- added for rendering (the .blend has no active camera and no usable light): camera, sun
cam_auto = bpy.data.cameras.new('AutoCamera')
cam_auto.lens = 50.0
cam_auto.sensor_width = 36.0
cam_auto.clip_end = 1000.0
ob_auto_camera = bpy.data.objects.new('AutoCamera', cam_auto)
scene.collection.objects.link(ob_auto_camera)
ob_auto_camera.location = (16.7147, -20.0577, 14.2895)
ob_auto_camera.rotation_euler = (1.09748, -7.21219e-08, 0.694738)
scene.camera = ob_auto_camera
light_auto_sun = bpy.data.lights.new('AutoSun', 'SUN')
light_auto_sun.energy = 3.0
light_auto_sun.angle = 0.0523599
ob_auto_sun = bpy.data.objects.new('AutoSun', light_auto_sun)
scene.collection.objects.link(ob_auto_sun)
ob_auto_sun.rotation_euler = (0.872665, 0.174533, 0.523599)
bpy.context.view_layer.update()
